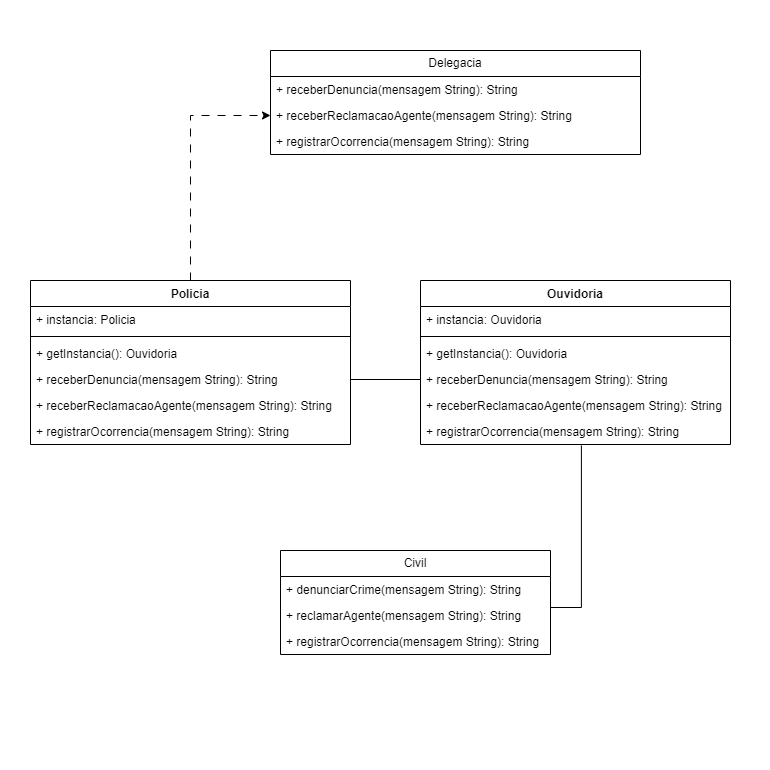

The diagram above was exported from draw.io. Its source (the exported page's mxGraphModel, read from the mxfile embedded in the PNG):
<mxGraphModel dx="1393" dy="797" grid="1" gridSize="10" guides="1" tooltips="1" connect="1" arrows="1" fold="1" page="1" pageScale="1" pageWidth="827" pageHeight="1169" math="0" shadow="0">
  <root>
    <mxCell id="0" />
    <mxCell id="1" parent="0" />
    <mxCell id="eEWRgUA2e1lK-_Vvoa0q-1" value="" style="whiteSpace=wrap;html=1;aspect=fixed;strokeColor=none;" vertex="1" parent="1">
      <mxGeometry x="20" y="210" width="770" height="770" as="geometry" />
    </mxCell>
    <mxCell id="eEWRgUA2e1lK-_Vvoa0q-38" value="Delegacia" style="swimlane;fontStyle=0;childLayout=stackLayout;horizontal=1;startSize=26;fillColor=none;horizontalStack=0;resizeParent=1;resizeParentMax=0;resizeLast=0;collapsible=1;marginBottom=0;whiteSpace=wrap;html=1;" vertex="1" parent="1">
      <mxGeometry x="290" y="260" width="370" height="104" as="geometry" />
    </mxCell>
    <mxCell id="eEWRgUA2e1lK-_Vvoa0q-39" value="+ receberDenuncia(mensagem String): String" style="text;strokeColor=none;fillColor=none;align=left;verticalAlign=top;spacingLeft=4;spacingRight=4;overflow=hidden;rotatable=0;points=[[0,0.5],[1,0.5]];portConstraint=eastwest;whiteSpace=wrap;html=1;" vertex="1" parent="eEWRgUA2e1lK-_Vvoa0q-38">
      <mxGeometry y="26" width="370" height="26" as="geometry" />
    </mxCell>
    <mxCell id="eEWRgUA2e1lK-_Vvoa0q-40" value="+ receberReclamacaoAgente(mensagem String): String" style="text;strokeColor=none;fillColor=none;align=left;verticalAlign=top;spacingLeft=4;spacingRight=4;overflow=hidden;rotatable=0;points=[[0,0.5],[1,0.5]];portConstraint=eastwest;whiteSpace=wrap;html=1;" vertex="1" parent="eEWRgUA2e1lK-_Vvoa0q-38">
      <mxGeometry y="52" width="370" height="26" as="geometry" />
    </mxCell>
    <mxCell id="eEWRgUA2e1lK-_Vvoa0q-41" value="+ registrarOcorrencia(mensagem String): String" style="text;strokeColor=none;fillColor=none;align=left;verticalAlign=top;spacingLeft=4;spacingRight=4;overflow=hidden;rotatable=0;points=[[0,0.5],[1,0.5]];portConstraint=eastwest;whiteSpace=wrap;html=1;" vertex="1" parent="eEWRgUA2e1lK-_Vvoa0q-38">
      <mxGeometry y="78" width="370" height="26" as="geometry" />
    </mxCell>
    <mxCell id="eEWRgUA2e1lK-_Vvoa0q-68" style="edgeStyle=orthogonalEdgeStyle;rounded=0;orthogonalLoop=1;jettySize=auto;html=1;entryX=0.519;entryY=1.038;entryDx=0;entryDy=0;entryPerimeter=0;exitX=1;exitY=0.192;exitDx=0;exitDy=0;exitPerimeter=0;endArrow=none;endFill=0;" edge="1" parent="1" source="eEWRgUA2e1lK-_Vvoa0q-48" target="eEWRgUA2e1lK-_Vvoa0q-56">
      <mxGeometry relative="1" as="geometry" />
    </mxCell>
    <mxCell id="eEWRgUA2e1lK-_Vvoa0q-46" value="Civil" style="swimlane;fontStyle=0;childLayout=stackLayout;horizontal=1;startSize=26;fillColor=none;horizontalStack=0;resizeParent=1;resizeParentMax=0;resizeLast=0;collapsible=1;marginBottom=0;whiteSpace=wrap;html=1;" vertex="1" parent="1">
      <mxGeometry x="300" y="760" width="270" height="104" as="geometry" />
    </mxCell>
    <mxCell id="eEWRgUA2e1lK-_Vvoa0q-47" value="+ denunciarCrime(mensagem String): String" style="text;strokeColor=none;fillColor=none;align=left;verticalAlign=top;spacingLeft=4;spacingRight=4;overflow=hidden;rotatable=0;points=[[0,0.5],[1,0.5]];portConstraint=eastwest;whiteSpace=wrap;html=1;" vertex="1" parent="eEWRgUA2e1lK-_Vvoa0q-46">
      <mxGeometry y="26" width="270" height="26" as="geometry" />
    </mxCell>
    <mxCell id="eEWRgUA2e1lK-_Vvoa0q-48" value="+ reclamarAgente(mensagem String): String" style="text;strokeColor=none;fillColor=none;align=left;verticalAlign=top;spacingLeft=4;spacingRight=4;overflow=hidden;rotatable=0;points=[[0,0.5],[1,0.5]];portConstraint=eastwest;whiteSpace=wrap;html=1;" vertex="1" parent="eEWRgUA2e1lK-_Vvoa0q-46">
      <mxGeometry y="52" width="270" height="26" as="geometry" />
    </mxCell>
    <mxCell id="eEWRgUA2e1lK-_Vvoa0q-49" value="+ registrarOcorrencia(mensagem String): String" style="text;strokeColor=none;fillColor=none;align=left;verticalAlign=top;spacingLeft=4;spacingRight=4;overflow=hidden;rotatable=0;points=[[0,0.5],[1,0.5]];portConstraint=eastwest;whiteSpace=wrap;html=1;" vertex="1" parent="eEWRgUA2e1lK-_Vvoa0q-46">
      <mxGeometry y="78" width="270" height="26" as="geometry" />
    </mxCell>
    <mxCell id="eEWRgUA2e1lK-_Vvoa0q-50" value="Ouvidoria" style="swimlane;fontStyle=1;align=center;verticalAlign=top;childLayout=stackLayout;horizontal=1;startSize=26;horizontalStack=0;resizeParent=1;resizeParentMax=0;resizeLast=0;collapsible=1;marginBottom=0;whiteSpace=wrap;html=1;" vertex="1" parent="1">
      <mxGeometry x="440" y="490" width="310" height="164" as="geometry" />
    </mxCell>
    <mxCell id="eEWRgUA2e1lK-_Vvoa0q-51" value="+ instancia: Ouvidoria" style="text;strokeColor=none;fillColor=none;align=left;verticalAlign=top;spacingLeft=4;spacingRight=4;overflow=hidden;rotatable=0;points=[[0,0.5],[1,0.5]];portConstraint=eastwest;whiteSpace=wrap;html=1;" vertex="1" parent="eEWRgUA2e1lK-_Vvoa0q-50">
      <mxGeometry y="26" width="310" height="26" as="geometry" />
    </mxCell>
    <mxCell id="eEWRgUA2e1lK-_Vvoa0q-52" value="" style="line;strokeWidth=1;fillColor=none;align=left;verticalAlign=middle;spacingTop=-1;spacingLeft=3;spacingRight=3;rotatable=0;labelPosition=right;points=[];portConstraint=eastwest;strokeColor=inherit;" vertex="1" parent="eEWRgUA2e1lK-_Vvoa0q-50">
      <mxGeometry y="52" width="310" height="8" as="geometry" />
    </mxCell>
    <mxCell id="eEWRgUA2e1lK-_Vvoa0q-53" value="+ getInstancia(): Ouvidoria" style="text;strokeColor=none;fillColor=none;align=left;verticalAlign=top;spacingLeft=4;spacingRight=4;overflow=hidden;rotatable=0;points=[[0,0.5],[1,0.5]];portConstraint=eastwest;whiteSpace=wrap;html=1;" vertex="1" parent="eEWRgUA2e1lK-_Vvoa0q-50">
      <mxGeometry y="60" width="310" height="26" as="geometry" />
    </mxCell>
    <mxCell id="eEWRgUA2e1lK-_Vvoa0q-54" value="+ receberDenuncia(mensagem String): String" style="text;strokeColor=none;fillColor=none;align=left;verticalAlign=top;spacingLeft=4;spacingRight=4;overflow=hidden;rotatable=0;points=[[0,0.5],[1,0.5]];portConstraint=eastwest;whiteSpace=wrap;html=1;" vertex="1" parent="eEWRgUA2e1lK-_Vvoa0q-50">
      <mxGeometry y="86" width="310" height="26" as="geometry" />
    </mxCell>
    <mxCell id="eEWRgUA2e1lK-_Vvoa0q-55" value="+ receberReclamacaoAgente(mensagem String): String" style="text;strokeColor=none;fillColor=none;align=left;verticalAlign=top;spacingLeft=4;spacingRight=4;overflow=hidden;rotatable=0;points=[[0,0.5],[1,0.5]];portConstraint=eastwest;whiteSpace=wrap;html=1;" vertex="1" parent="eEWRgUA2e1lK-_Vvoa0q-50">
      <mxGeometry y="112" width="310" height="26" as="geometry" />
    </mxCell>
    <mxCell id="eEWRgUA2e1lK-_Vvoa0q-56" value="+ registrarOcorrencia(mensagem String): String" style="text;strokeColor=none;fillColor=none;align=left;verticalAlign=top;spacingLeft=4;spacingRight=4;overflow=hidden;rotatable=0;points=[[0,0.5],[1,0.5]];portConstraint=eastwest;whiteSpace=wrap;html=1;" vertex="1" parent="eEWRgUA2e1lK-_Vvoa0q-50">
      <mxGeometry y="138" width="310" height="26" as="geometry" />
    </mxCell>
    <mxCell id="eEWRgUA2e1lK-_Vvoa0q-57" value="Policia" style="swimlane;fontStyle=1;align=center;verticalAlign=top;childLayout=stackLayout;horizontal=1;startSize=26;horizontalStack=0;resizeParent=1;resizeParentMax=0;resizeLast=0;collapsible=1;marginBottom=0;whiteSpace=wrap;html=1;" vertex="1" parent="1">
      <mxGeometry x="50" y="490" width="320" height="164" as="geometry" />
    </mxCell>
    <mxCell id="eEWRgUA2e1lK-_Vvoa0q-58" value="+ instancia: Policia" style="text;strokeColor=none;fillColor=none;align=left;verticalAlign=top;spacingLeft=4;spacingRight=4;overflow=hidden;rotatable=0;points=[[0,0.5],[1,0.5]];portConstraint=eastwest;whiteSpace=wrap;html=1;" vertex="1" parent="eEWRgUA2e1lK-_Vvoa0q-57">
      <mxGeometry y="26" width="320" height="26" as="geometry" />
    </mxCell>
    <mxCell id="eEWRgUA2e1lK-_Vvoa0q-59" value="" style="line;strokeWidth=1;fillColor=none;align=left;verticalAlign=middle;spacingTop=-1;spacingLeft=3;spacingRight=3;rotatable=0;labelPosition=right;points=[];portConstraint=eastwest;strokeColor=inherit;" vertex="1" parent="eEWRgUA2e1lK-_Vvoa0q-57">
      <mxGeometry y="52" width="320" height="8" as="geometry" />
    </mxCell>
    <mxCell id="eEWRgUA2e1lK-_Vvoa0q-60" value="+ getInstancia(): Ouvidoria" style="text;strokeColor=none;fillColor=none;align=left;verticalAlign=top;spacingLeft=4;spacingRight=4;overflow=hidden;rotatable=0;points=[[0,0.5],[1,0.5]];portConstraint=eastwest;whiteSpace=wrap;html=1;" vertex="1" parent="eEWRgUA2e1lK-_Vvoa0q-57">
      <mxGeometry y="60" width="320" height="26" as="geometry" />
    </mxCell>
    <mxCell id="eEWRgUA2e1lK-_Vvoa0q-61" value="+ receberDenuncia(mensagem String): String" style="text;strokeColor=none;fillColor=none;align=left;verticalAlign=top;spacingLeft=4;spacingRight=4;overflow=hidden;rotatable=0;points=[[0,0.5],[1,0.5]];portConstraint=eastwest;whiteSpace=wrap;html=1;" vertex="1" parent="eEWRgUA2e1lK-_Vvoa0q-57">
      <mxGeometry y="86" width="320" height="26" as="geometry" />
    </mxCell>
    <mxCell id="eEWRgUA2e1lK-_Vvoa0q-62" value="+ receberReclamacaoAgente(mensagem String): String" style="text;strokeColor=none;fillColor=none;align=left;verticalAlign=top;spacingLeft=4;spacingRight=4;overflow=hidden;rotatable=0;points=[[0,0.5],[1,0.5]];portConstraint=eastwest;whiteSpace=wrap;html=1;" vertex="1" parent="eEWRgUA2e1lK-_Vvoa0q-57">
      <mxGeometry y="112" width="320" height="26" as="geometry" />
    </mxCell>
    <mxCell id="eEWRgUA2e1lK-_Vvoa0q-63" value="+ registrarOcorrencia(mensagem String): String" style="text;strokeColor=none;fillColor=none;align=left;verticalAlign=top;spacingLeft=4;spacingRight=4;overflow=hidden;rotatable=0;points=[[0,0.5],[1,0.5]];portConstraint=eastwest;whiteSpace=wrap;html=1;" vertex="1" parent="eEWRgUA2e1lK-_Vvoa0q-57">
      <mxGeometry y="138" width="320" height="26" as="geometry" />
    </mxCell>
    <mxCell id="eEWRgUA2e1lK-_Vvoa0q-66" style="edgeStyle=orthogonalEdgeStyle;rounded=0;orthogonalLoop=1;jettySize=auto;html=1;dashed=1;dashPattern=8 8;" edge="1" parent="1" source="eEWRgUA2e1lK-_Vvoa0q-57" target="eEWRgUA2e1lK-_Vvoa0q-40">
      <mxGeometry relative="1" as="geometry" />
    </mxCell>
    <mxCell id="eEWRgUA2e1lK-_Vvoa0q-67" style="edgeStyle=orthogonalEdgeStyle;rounded=0;orthogonalLoop=1;jettySize=auto;html=1;endArrow=none;endFill=0;" edge="1" parent="1" source="eEWRgUA2e1lK-_Vvoa0q-54" target="eEWRgUA2e1lK-_Vvoa0q-61">
      <mxGeometry relative="1" as="geometry" />
    </mxCell>
  </root>
</mxGraphModel>